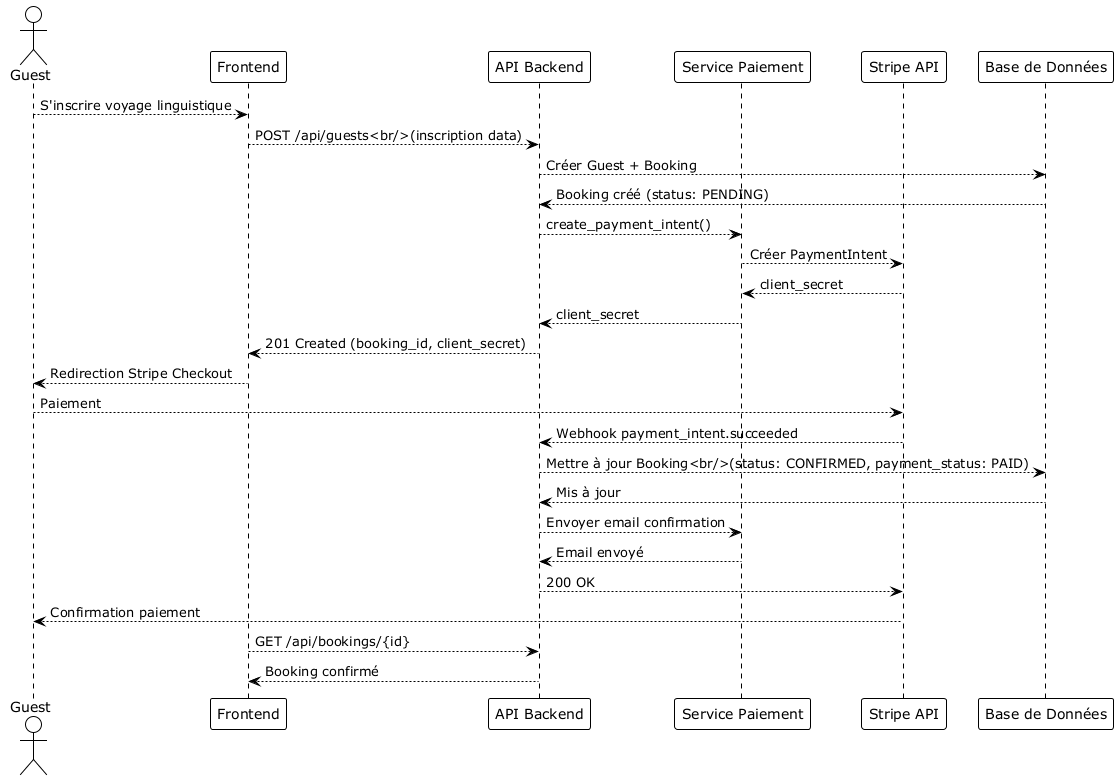

The diagram above was rendered by PlantUML. Its source (embedded in the PNG):
@startuml
!theme plain

actor Guest
participant "Frontend" as Frontend
participant "API Backend" as API
participant "Service Paiement" as PaymentService
participant "Stripe API" as Stripe
participant "Base de Données" as DB

Guest-->Frontend: S'inscrire voyage linguistique
Frontend-->API: POST /api/guests<br/>(inscription data)
API-->DB: Créer Guest + Booking
DB--->API: Booking créé (status: PENDING)
API-->PaymentService: create_payment_intent()
PaymentService-->Stripe: Créer PaymentIntent
Stripe--->PaymentService: client_secret
PaymentService--->API: client_secret
API--->Frontend: 201 Created (booking_id, client_secret)
Frontend--->Guest: Redirection Stripe Checkout
Guest-->Stripe: Paiement
Stripe-->API: Webhook payment_intent.succeeded
API-->DB: Mettre à jour Booking<br/>(status: CONFIRMED, payment_status: PAID)
DB--->API: Mis à jour
API-->PaymentService: Envoyer email confirmation
PaymentService--->API: Email envoyé
API--->Stripe: 200 OK
Stripe--->Guest: Confirmation paiement
Frontend-->API: GET /api/bookings/{id}
API--->Frontend: Booking confirmé

@enduml